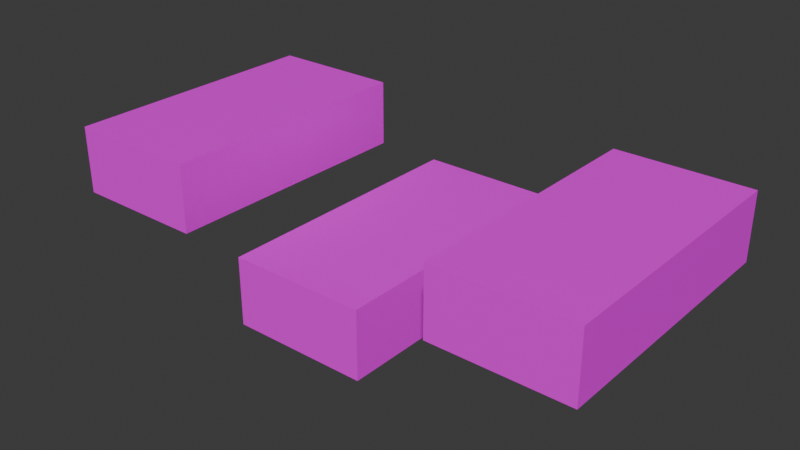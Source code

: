 # Source: VoidfeastPlatformStructure.blend  (saved by Blender 5.1.30; exported with 4.5.12 LTS)
import bpy
from mathutils import Matrix  # noqa: F401  (used for matrix-valued properties, if any)

bpy.ops.wm.read_factory_settings(use_empty=True)
scene = bpy.context.scene
scene.name = 'Scene'

# ---- collections
col_collection = bpy.data.collections.new('Collection'); scene.collection.children.link(col_collection)

# ---- images (referenced by path relative to the original .blend; pixels are not part of the script)
import os
ASSET_DIR = os.environ.get("B2B_ASSET_DIR", "")  # directory of the original .blend (textures are referenced by path, not embedded)
HERE = os.path.dirname(os.path.abspath(__file__))  # packed textures are extracted next to this script under _unpacked/

def load_image(name, relpath, width, height, colorspace="sRGB"):
    """Load a texture the original file referenced (path relative to the .blend, or extracted next to this script)."""
    p = next((c for c in (os.path.join(HERE, relpath), os.path.join(ASSET_DIR, relpath)) if relpath and os.path.exists(c)), "")
    if p:
        img = bpy.data.images.load(p, check_existing=True)
        img.name = name
    else:  # same state as the original file: an image datablock whose file is absent (Cycles renders it pink)
        img = bpy.data.images.new(name, width, height)
        img.source = "FILE"
        img.filepath = "//" + (relpath or name)
    img.colorspace_settings.name = colorspace
    return img
img_tex_6_png = load_image('tex_6.png', "telif's prototype textures pack v1/Pink/tex_6.png", 1024, 1024, 'sRGB')

# ---- materials (node trees are filled in below, after node groups)
mat_img_tex_6_png = bpy.data.materials.new('IMG_tex_6.png')
mat_img_tex_6_png.use_backface_culling = True

# ---- material node trees
mat_img_tex_6_png.use_nodes = True; mat_img_tex_6_png.node_tree.nodes.clear()
_N = mat_img_tex_6_png.node_tree.nodes; _L = mat_img_tex_6_png.node_tree.links
n0 = _N.new('ShaderNodeOutputMaterial'); n0.name = 'Material Output'; n0.location = (0, 0)
n1 = _N.new('ShaderNodeBsdfPrincipled'); n1.name = 'Principled BSDF'; n1.location = (-200, 0)
n2 = _N.new('ShaderNodeTexImage'); n2.name = 'Image Texture'; n2.location = (-400, 0)
n2.image = img_tex_6_png
_L.new(n2.outputs[0], n1.inputs[0])
_L.new(n1.outputs[0], n0.inputs[0])
n0.is_active_output = True

# ---- world
world_world = bpy.data.worlds.new('World'); scene.world = world_world
world_world.use_nodes = True; world_world.node_tree.nodes.clear()
_N = world_world.node_tree.nodes; _L = world_world.node_tree.links
n0 = _N.new('ShaderNodeOutputWorld'); n0.name = 'World Output'; n0.location = (200, 100)
n1 = _N.new('ShaderNodeBackground'); n1.name = 'Background'; n1.location = (-200, 100)
n1.inputs[0].default_value = (0.05088, 0.05088, 0.05088, 1.0)
_L.new(n1.outputs[0], n0.inputs[0])
n0.is_active_output = True
world_world.color = (0.05088, 0.05088, 0.05088)
world_world.sun_shadow_jitter_overblur = 0.0

# ---- meshes
me_box = bpy.data.meshes.new('Box')
me_box.from_pydata([(0.0, 0.0, 0.0), (2.0, 0.0, 0.0), (2.0, -4.0, 0.0), (0.0, -4.0, 0.0), (0.0, 0.0, 1.0), (2.0, 0.0, 1.0), (2.0, -4.0, 1.0), (0.0, -4.0, 1.0), (3.0, 0.0, 1.0), (5.0, 0.0, 1.0), (5.0, -4.0, 1.0), (3.0, -4.0, 1.0), (3.0, 0.0, 2.0), (5.0, 0.0, 2.0), (5.0, -4.0, 2.0), (3.0, -4.0, 2.0), (-3.0, 0.0, 1.0), (-1.0, 0.0, 1.0), (-1.0, -4.0, 1.0), (-3.0, -4.0, 1.0), (-3.0, 0.0, 2.0), (-1.0, 0.0, 2.0), (-1.0, -4.0, 2.0), (-3.0, -4.0, 2.0)], [], [(1, 2, 3, 0), (7, 6, 5, 4), (3, 7, 4, 0), (5, 6, 2, 1), (4, 5, 1, 0), (2, 6, 7, 3), (9, 10, 11, 8), (15, 14, 13, 12), (11, 15, 12, 8), (13, 14, 10, 9), (12, 13, 9, 8), (10, 14, 15, 11), (17, 18, 19, 16), (23, 22, 21, 20), (19, 23, 20, 16), (21, 22, 18, 17), (20, 21, 17, 16), (18, 22, 23, 19)])
_uv = me_box.uv_layers.new(name='UVMap')
_uv.uv.foreach_set('vector', [0.25, 0.0, 0.25, -0.5, 0.0, -0.5, 0.0, 0.0, 0.0, -0.5, 0.25, -0.5, 0.25, 0.0, 0.0, 0.0, -0.5, 0.0, -0.5, 0.125, 0.0, 0.125, 0.0, 0.0, 0.0, 0.125, -0.5, 0.125, -0.5, 0.0, 0.0, 0.0, 0.0, 0.125, 0.25, 0.125, 0.25, 0.0, 0.0, 0.0, 0.25, 0.0, 0.25, 0.125, 0.0, 0.125, 0.0, 0.0, 0.25, 0.0, 0.25, -0.5, 0.0, -0.5, 0.0, 0.0, 0.0, -0.5, 0.25, -0.5, 0.25, 0.0, 0.0, 0.0, -0.5, 0.0, -0.5, 0.125, 0.0, 0.125, 0.0, 0.0, 0.0, 0.125, -0.5, 0.125, -0.5, 0.0, 0.0, 0.0, 0.0, 0.125, 0.25, 0.125, 0.25, 0.0, 0.0, 0.0, 0.25, 0.0, 0.25, 0.125, 0.0, 0.125, 0.0, 0.0, 0.25, 0.0, 0.25, -0.5, 0.0, -0.5, 0.0, 0.0, 0.0, -0.5, 0.25, -0.5, 0.25, 0.0, 0.0, 0.0, -0.5, 0.0, -0.5, 0.125, 0.0, 0.125, 0.0, 0.0, 0.0, 0.125, -0.5, 0.125, -0.5, 0.0, 0.0, 0.0, 0.0, 0.125, 0.25, 0.125, 0.25, 0.0, 0.0, 0.0, 0.25, 0.0, 0.25, 0.125, 0.0, 0.125, 0.0, 0.0])
_ca = me_box.color_attributes.new('Color', 'BYTE_COLOR', 'CORNER')
_ca.data.foreach_set('color', [1.0, 1.0, 1.0, 1.0, 1.0, 1.0, 1.0, 1.0, 1.0, 1.0, 1.0, 1.0, 1.0, 1.0, 1.0, 1.0, 1.0, 1.0, 1.0, 1.0, 1.0, 1.0, 1.0, 1.0, 1.0, 1.0, 1.0, 1.0, 1.0, 1.0, 1.0, 1.0, 1.0, 1.0, 1.0, 1.0, 1.0, 1.0, 1.0, 1.0, 1.0, 1.0, 1.0, 1.0, 1.0, 1.0, 1.0, 1.0, 1.0, 1.0, 1.0, 1.0, 1.0, 1.0, 1.0, 1.0, 1.0, 1.0, 1.0, 1.0, 1.0, 1.0, 1.0, 1.0, 1.0, 1.0, 1.0, 1.0, 1.0, 1.0, 1.0, 1.0, 1.0, 1.0, 1.0, 1.0, 1.0, 1.0, 1.0, 1.0, 1.0, 1.0, 1.0, 1.0, 1.0, 1.0, 1.0, 1.0, 1.0, 1.0, 1.0, 1.0, 1.0, 1.0, 1.0, 1.0, 1.0, 1.0, 1.0, 1.0, 1.0, 1.0, 1.0, 1.0, 1.0, 1.0, 1.0, 1.0, 1.0, 1.0, 1.0, 1.0, 1.0, 1.0, 1.0, 1.0, 1.0, 1.0, 1.0, 1.0, 1.0, 1.0, 1.0, 1.0, 1.0, 1.0, 1.0, 1.0, 1.0, 1.0, 1.0, 1.0, 1.0, 1.0, 1.0, 1.0, 1.0, 1.0, 1.0, 1.0, 1.0, 1.0, 1.0, 1.0, 1.0, 1.0, 1.0, 1.0, 1.0, 1.0, 1.0, 1.0, 1.0, 1.0, 1.0, 1.0, 1.0, 1.0, 1.0, 1.0, 1.0, 1.0, 1.0, 1.0, 1.0, 1.0, 1.0, 1.0, 1.0, 1.0, 1.0, 1.0, 1.0, 1.0, 1.0, 1.0, 1.0, 1.0, 1.0, 1.0, 1.0, 1.0, 1.0, 1.0, 1.0, 1.0, 1.0, 1.0, 1.0, 1.0, 1.0, 1.0, 1.0, 1.0, 1.0, 1.0, 1.0, 1.0, 1.0, 1.0, 1.0, 1.0, 1.0, 1.0, 1.0, 1.0, 1.0, 1.0, 1.0, 1.0, 1.0, 1.0, 1.0, 1.0, 1.0, 1.0, 1.0, 1.0, 1.0, 1.0, 1.0, 1.0, 1.0, 1.0, 1.0, 1.0, 1.0, 1.0, 1.0, 1.0, 1.0, 1.0, 1.0, 1.0, 1.0, 1.0, 1.0, 1.0, 1.0, 1.0, 1.0, 1.0, 1.0, 1.0, 1.0, 1.0, 1.0, 1.0, 1.0, 1.0, 1.0, 1.0, 1.0, 1.0, 1.0, 1.0, 1.0, 1.0, 1.0, 1.0, 1.0, 1.0, 1.0, 1.0, 1.0, 1.0, 1.0, 1.0, 1.0, 1.0, 1.0, 1.0, 1.0, 1.0, 1.0, 1.0, 1.0, 1.0, 1.0, 1.0, 1.0, 1.0, 1.0, 1.0, 1.0, 1.0, 1.0, 1.0])
me_box.materials.append(mat_img_tex_6_png)
me_box.update()

# ---- objects
ob_box_col = bpy.data.objects.new('Box-col', me_box)

# ---- transforms, parenting, visibility, modifiers, constraints
ob_box_col.location = (-1.0, 2.0, 0.0)

# ---- collection membership
col_collection.objects.link(ob_box_col)

# ---- scene / render settings (as saved in the file)
scene.frame_start = 1; scene.frame_end = 250; scene.frame_set(1)
scene.render.engine = 'BLENDER_EEVEE_NEXT'
scene.render.bake_bias = 0.0
scene.render.bake_samples = 0
scene.cycles.sampling_pattern = 'TABULATED_SOBOL'
scene.eevee.use_volume_custom_range = False
bpy.context.view_layer.update()

# ---- added for rendering (the .blend has no active camera and no usable light): camera, sun
cam_auto = bpy.data.cameras.new('AutoCamera')
cam_auto.lens = 50.0
cam_auto.sensor_width = 36.0
cam_auto.clip_end = 1000.0
ob_auto_camera = bpy.data.objects.new('AutoCamera', cam_auto)
scene.collection.objects.link(ob_auto_camera)
ob_auto_camera.location = (8.47982, -10.1758, 7.78386)
ob_auto_camera.rotation_euler = (1.09748, -7.21219e-08, 0.694738)
scene.camera = ob_auto_camera
light_auto_sun = bpy.data.lights.new('AutoSun', 'SUN')
light_auto_sun.energy = 3.0
light_auto_sun.angle = 0.0523599
ob_auto_sun = bpy.data.objects.new('AutoSun', light_auto_sun)
scene.collection.objects.link(ob_auto_sun)
ob_auto_sun.rotation_euler = (0.872665, 0.174533, 0.523599)
bpy.context.view_layer.update()
